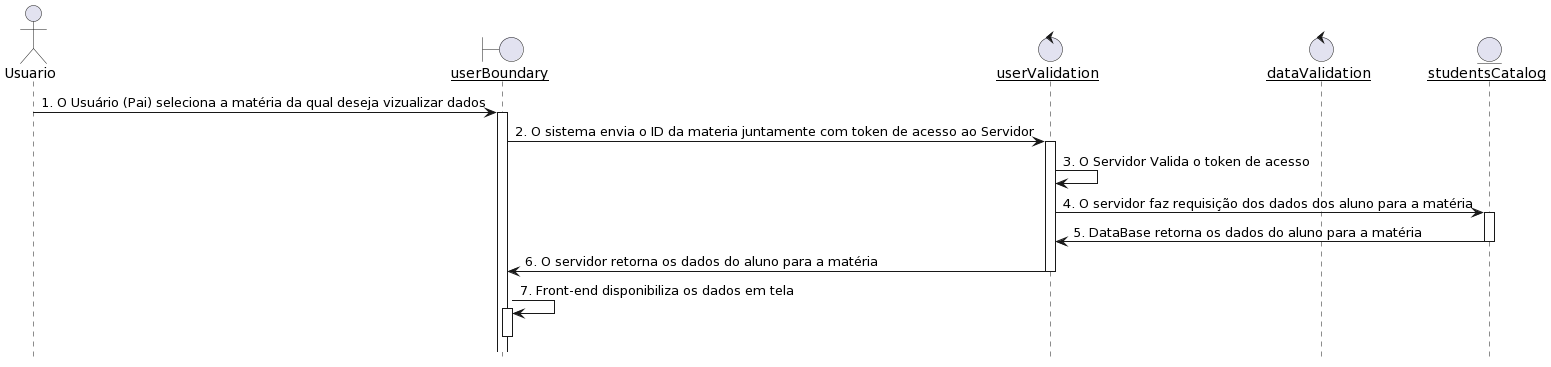

The diagram above was rendered by PlantUML. Its source (embedded in the PNG):
@startuml
hide footbox
actor Usuario
boundary "__userBoundary__" as ub
control "__userValidation__" as uv
control "__dataValidation__" as dv
entity "__studentsCatalog__" as sc

Usuario -> ub : 1. O Usuário (Pai) seleciona a matéria da qual deseja vizualizar dados
activate ub
ub -> uv : 2. O sistema envia o ID da materia juntamente com token de acesso ao Servidor
activate uv
uv -> uv : 3. O Servidor Valida o token de acesso
uv -> sc : 4. O servidor faz requisição dos dados dos aluno para a matéria
activate sc
sc -> uv : 5. DataBase retorna os dados do aluno para a matéria
deactivate sc
uv -> ub : 6. O servidor retorna os dados do aluno para a matéria
deactivate uv
ub -> ub : 7. Front-end disponibiliza os dados em tela
activate ub
deactivate ub
@enduml